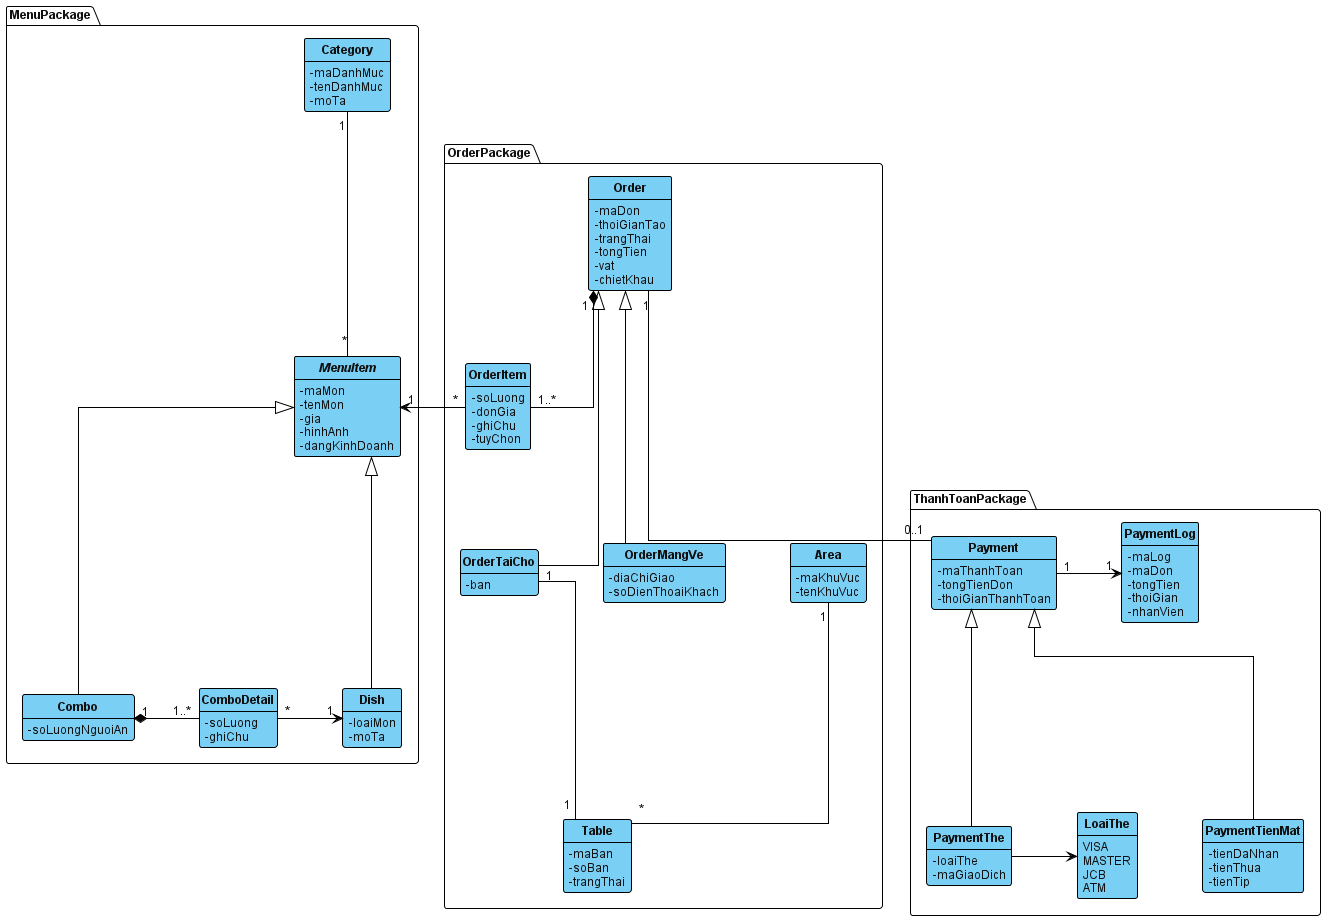

The diagram above was rendered by PlantUML. Its source (embedded in the PNG):
@startuml

' ===================================================================
' CLASS DIAGRAM - PHA PHAN TICH (ANALYSIS)
' Style: Visual Paradigm / Visual Diagram (vidu.puml)
' Chi gom cac lop thuc the (domain concept), khong Boundary/Control,
' khong phuong thuc, thuoc tinh rut gon (khong kieu du lieu / visibility)
' ===================================================================

' =========================
' STYLE
' =========================
skinparam shadowing false
skinparam classAttributeIconSize 0
skinparam linetype ortho

' Khoang cach deu giua cac bang
skinparam nodesep 65
skinparam ranksep 65

skinparam defaultFontName Arial
skinparam defaultFontSize 12
skinparam defaultFontColor #111111

' Chi ten class in dam
skinparam classFontStyle bold

skinparam class {
   BackgroundColor #7ACFF5
   BorderColor #000000
   BorderThickness 1

   FontColor #111111
   AttributeFontColor #111111

   ArrowColor #000000
   StereotypeFontColor #111111
}

skinparam package {
   BackgroundColor #FFFFFF
   BorderColor #000000
   BorderThickness 1
   FontStyle bold
}

hide circle
' An toan bo phuong thuc de dung chuan pha phan tich
hide methods

' ===================================================================
' PACKAGE: MENU
' ===================================================================
package "MenuPackage" {
    class Category {
       - maDanhMuc
       - tenDanhMuc
       - moTa
    }

    abstract class MenuItem {
       - maMon
       - tenMon
       - gia
       - hinhAnh
       - dangKinhDoanh
    }

    class Dish {
       - loaiMon
       - moTa
    }

    class Combo {
       - soLuongNguoiAn
    }

    class ComboDetail {
       - soLuong
       - ghiChu
    }
}

Category "1" --down- "*" MenuItem
MenuItem <|--down- Dish
MenuItem <|--down- Combo
Combo "1" *-right- "1..*" ComboDetail
ComboDetail "*" -right-> "1" Dish


' ===================================================================
' PACKAGE: ORDER
' ===================================================================
package "OrderPackage" {
    class Area {
       - maKhuVuc
       - tenKhuVuc
    }

    class Table {
       - maBan
       - soBan
       - trangThai
    }

    class Order {
       - maDon
       - thoiGianTao
       - trangThai
       - tongTien
       - vat
       - chietKhau
    }

    class OrderTaiCho {
       - ban
    }

    class OrderMangVe {
       - diaChiGiao
       - soDienThoaiKhach
    }

    class OrderItem {
       - soLuong
       - donGia
       - ghiChu
       - tuyChon
    }
}

Area "1" --down- "*" Table
Order <|--down- OrderTaiCho
Order <|--down- OrderMangVe
Order "1" *-down- "1..*" OrderItem
OrderItem "*" -right-> "1" MenuItem
OrderTaiCho "1" --down- "1" Table


' ===================================================================
' PACKAGE: THANH TOAN
' ===================================================================
package "ThanhToanPackage" {
    class Payment {
       - maThanhToan
       - tongTienDon
       - thoiGianThanhToan
    }

    class PaymentTienMat {
       - tienDaNhan
       - tienThua
       - tienTip
    }

    class PaymentThe {
       - loaiThe
       - maGiaoDich
    }

    enum LoaiThe {
       VISA
       MASTER
       JCB
       ATM
    }

    class PaymentLog {
       - maLog
       - maDon
       - tongTien
       - thoiGian
       - nhanVien
    }
}

Payment <|--down- PaymentTienMat
Payment <|--down- PaymentThe
PaymentThe -right-> LoaiThe
Order "1" --down- "0..1" Payment
Payment "1" -right-> "1" PaymentLog

@enduml